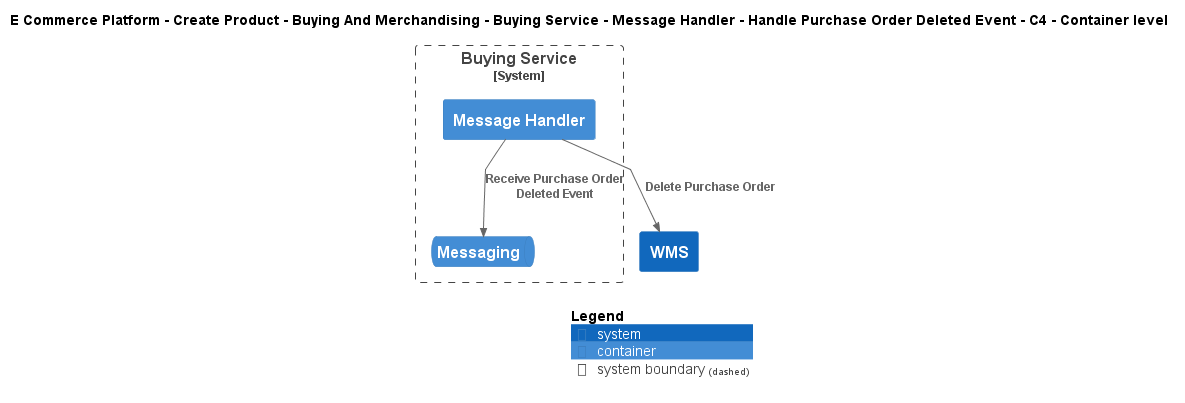

The diagram above was rendered by PlantUML. Its source (embedded in the PNG):
@startuml
!include ..\..\..\..\..\..\..\..\..\.c4s\C4_Container.puml

AddElementTag("c4interflow:lifecycle:new", $bgColor=green, $fontColor=#ffffff, $borderColor=green, $shadowing="False")
AddElementTag("c4interflow:lifecycle:changed", $bgColor=orange, $fontColor=#ffffff, $borderColor=orange, $shadowing="False")
AddElementTag("c4interflow:lifecycle:removed", $bgColor=red, $fontColor=#ffffff, $borderColor=red, $shadowing="False")

AddRelTag("c4interflow:lifecycle:new", $textColor=green, $lineColor=green)
AddRelTag("c4interflow:lifecycle:changed", $textColor=orange, $lineColor=orange)
AddRelTag("c4interflow:lifecycle:removed", $textColor=red, $lineColor=red)

SHOW_PERSON_PORTRAIT()
LAYOUT_TOP_DOWN()

skinparam linetype polyline

title E Commerce Platform - Create Product - Buying And Merchandising - Buying Service - Message Handler - Handle Purchase Order Deleted Event - C4 - Container level


System_Boundary(ECommercePlatform.CreateProduct.BuyingAndMerchandising.SoftwareSystems.BuyingService, "Buying Service") {
    Container(ECommercePlatform.CreateProduct.BuyingAndMerchandising.SoftwareSystems.BuyingService.Containers.MessageHandler, "Message Handler", "", "")
    ContainerQueue(ECommercePlatform.CreateProduct.BuyingAndMerchandising.SoftwareSystems.BuyingService.Containers.Messaging, "Messaging", "", "")
}
System(ECommercePlatform.Deliver.Fulfilment.SoftwareSystems.WMS, "WMS", "")

Rel(ECommercePlatform.CreateProduct.BuyingAndMerchandising.SoftwareSystems.BuyingService.Containers.MessageHandler, ECommercePlatform.CreateProduct.BuyingAndMerchandising.SoftwareSystems.BuyingService.Containers.Messaging, "Receive Purchase Order Deleted Event")
Rel(ECommercePlatform.CreateProduct.BuyingAndMerchandising.SoftwareSystems.BuyingService.Containers.MessageHandler, ECommercePlatform.Deliver.Fulfilment.SoftwareSystems.WMS, "Delete Purchase Order")


SHOW_LEGEND()
@enduml